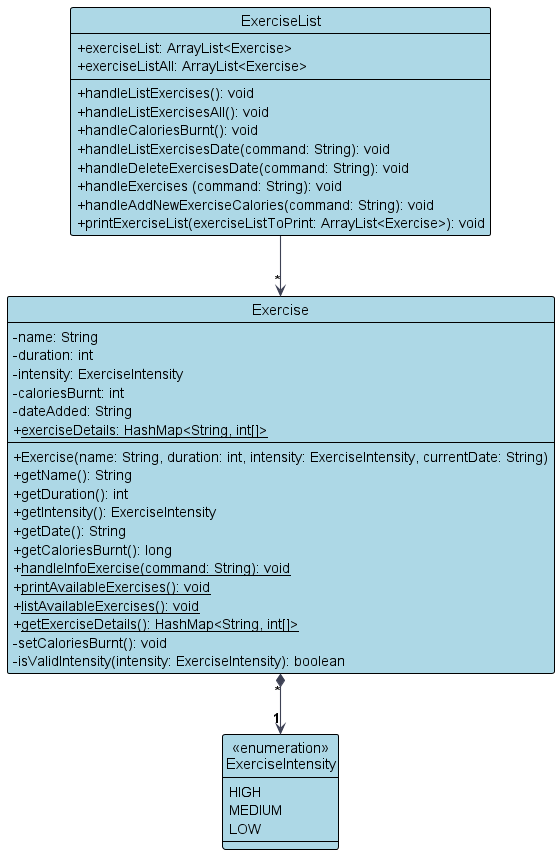

The diagram above was rendered by PlantUML. Its source (embedded in the PNG):
@startuml
!include style.puml
skinparam arrowThickness 1.1
skinparam arrowColor CLASS_ARROW_COLOR
skinparam classBackgroundColor CLASS_DIAGRAM_COLOR
skinparam classAttributeIconSize 0

Class ExerciseList {
    + exerciseList: ArrayList<Exercise>
    + exerciseListAll: ArrayList<Exercise>

    + handleListExercises(): void
    + handleListExercisesAll(): void
    + handleCaloriesBurnt(): void
    + handleListExercisesDate(command: String): void
    + handleDeleteExercisesDate(command: String): void
    + handleExercises (command: String): void
    + handleAddNewExerciseCalories(command: String): void
    + printExerciseList(exerciseListToPrint: ArrayList<Exercise>): void
}

Class Exercise {
    - name: String
    - duration: int
    - intensity: ExerciseIntensity
    - caloriesBurnt: int
    - dateAdded: String
    + <u>exerciseDetails: HashMap<String, int[]>
    + Exercise(name: String, duration: int, intensity: ExerciseIntensity, currentDate: String)
    + getName(): String
    + getDuration(): int
    + getIntensity(): ExerciseIntensity
    + getDate(): String
    + getCaloriesBurnt(): long
    + <u>handleInfoExercise(command: String): void
    + <u>printAvailableExercises(): void
    + <u>listAvailableExercises(): void
    + <u>getExerciseDetails(): HashMap<String, int[]>
    - setCaloriesBurnt(): void
    - isValidIntensity(intensity: ExerciseIntensity): boolean
}

Class "<<enumeration>>\nExerciseIntensity" as ExerciseIntensity {
    HIGH
    MEDIUM
    LOW
}

ExerciseList -down-> "*" Exercise

Exercise "*" *-down-> "1" ExerciseIntensity
@enduml